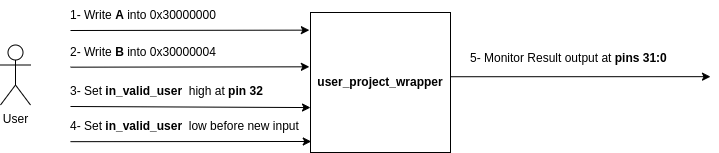

The diagram above was exported from draw.io. Its source (the exported page's mxGraphModel, read from the mxfile embedded in the PNG):
<mxGraphModel dx="1629" dy="482" grid="1" gridSize="10" guides="1" tooltips="1" connect="1" arrows="1" fold="1" page="1" pageScale="1" pageWidth="850" pageHeight="1100" math="0" shadow="0">
  <root>
    <mxCell id="0" />
    <mxCell id="1" parent="0" />
    <mxCell id="2" value="&lt;b&gt;user_project_wrapper&lt;/b&gt;" style="whiteSpace=wrap;html=1;" vertex="1" parent="1">
      <mxGeometry x="280" y="742" width="140" height="140" as="geometry" />
    </mxCell>
    <mxCell id="3" value="User" style="shape=umlActor;verticalLabelPosition=bottom;verticalAlign=top;html=1;outlineConnect=0;" vertex="1" parent="1">
      <mxGeometry x="-30" y="774.5" width="30" height="60" as="geometry" />
    </mxCell>
    <mxCell id="4" style="edgeStyle=orthogonalEdgeStyle;rounded=0;orthogonalLoop=1;jettySize=auto;html=1;" edge="1" parent="1">
      <mxGeometry relative="1" as="geometry">
        <mxPoint x="420" y="808" as="sourcePoint" />
        <mxPoint x="680" y="806.17" as="targetPoint" />
        <Array as="points">
          <mxPoint x="420" y="806.17" />
        </Array>
      </mxGeometry>
    </mxCell>
    <mxCell id="5" value="" style="endArrow=classic;html=1;rounded=0;entryX=-0.008;entryY=0.126;entryDx=0;entryDy=0;entryPerimeter=0;" edge="1" target="2" parent="1">
      <mxGeometry width="50" height="50" relative="1" as="geometry">
        <mxPoint x="40" y="760" as="sourcePoint" />
        <mxPoint x="220" y="760" as="targetPoint" />
      </mxGeometry>
    </mxCell>
    <mxCell id="6" value="1- Write &lt;b&gt;A&lt;/b&gt; into 0x30000000" style="text;html=1;align=left;verticalAlign=middle;rounded=0;overflow=width;noLabel=0;expand=1;autosize=1;resizeWidth=1;whiteSpace=wrap;resizable=0;resizeHeight=0;autosizeGrid=1;" vertex="1" parent="1">
      <mxGeometry x="40" y="730" width="170" height="30" as="geometry" />
    </mxCell>
    <mxCell id="7" value="" style="endArrow=classic;html=1;rounded=0;entryX=-0.008;entryY=0.388;entryDx=0;entryDy=0;entryPerimeter=0;" edge="1" target="2" parent="1">
      <mxGeometry width="50" height="50" relative="1" as="geometry">
        <mxPoint x="40" y="796.67" as="sourcePoint" />
        <mxPoint x="220" y="796.67" as="targetPoint" />
      </mxGeometry>
    </mxCell>
    <mxCell id="8" value="2- Write &lt;b&gt;B&lt;/b&gt;&amp;nbsp;into 0x30000004" style="text;html=1;align=left;verticalAlign=middle;rounded=0;overflow=width;noLabel=0;expand=1;autosize=1;resizeWidth=1;whiteSpace=wrap;resizable=0;resizeHeight=0;autosizeGrid=1;" vertex="1" parent="1">
      <mxGeometry x="40" y="766.67" width="170" height="30" as="geometry" />
    </mxCell>
    <mxCell id="9" value="" style="endArrow=classic;html=1;rounded=0;entryX=0;entryY=0.679;entryDx=0;entryDy=0;entryPerimeter=0;" edge="1" target="2" parent="1">
      <mxGeometry width="50" height="50" relative="1" as="geometry">
        <mxPoint x="40" y="836" as="sourcePoint" />
        <mxPoint x="220" y="836" as="targetPoint" />
      </mxGeometry>
    </mxCell>
    <mxCell id="10" value="3- Set &lt;b&gt;in_valid_user&amp;nbsp;&lt;/b&gt;&amp;nbsp;high at &lt;b&gt;pin&lt;/b&gt; &lt;b&gt;32&lt;/b&gt;" style="text;html=1;align=left;verticalAlign=middle;rounded=0;overflow=width;noLabel=0;expand=1;autosize=1;resizeWidth=1;whiteSpace=wrap;resizable=0;resizeHeight=0;autosizeGrid=1;" vertex="1" parent="1">
      <mxGeometry x="40" y="806" width="220" height="30" as="geometry" />
    </mxCell>
    <mxCell id="11" value="" style="endArrow=classic;html=1;rounded=0;entryX=0.926;entryY=0.994;entryDx=0;entryDy=0;entryPerimeter=0;" edge="1" target="12" parent="1">
      <mxGeometry width="50" height="50" relative="1" as="geometry">
        <mxPoint x="40" y="871.17" as="sourcePoint" />
        <mxPoint x="220" y="871.17" as="targetPoint" />
      </mxGeometry>
    </mxCell>
    <mxCell id="12" value="4- Set &lt;b&gt;in_valid_user&amp;nbsp;&lt;/b&gt;&amp;nbsp;low before new input&amp;nbsp;" style="text;html=1;align=left;verticalAlign=middle;rounded=0;overflow=width;noLabel=0;expand=1;autosize=1;resizeWidth=1;whiteSpace=wrap;resizable=0;resizeHeight=0;autosizeGrid=1;" vertex="1" parent="1">
      <mxGeometry x="40" y="841.17" width="260" height="30" as="geometry" />
    </mxCell>
    <mxCell id="13" value="5- Monitor Result output at &lt;b&gt;pins&lt;/b&gt; &lt;b&gt;31:0&lt;/b&gt;" style="text;html=1;align=left;verticalAlign=middle;rounded=0;overflow=width;noLabel=0;expand=1;autosize=1;resizeWidth=1;whiteSpace=wrap;resizable=0;resizeHeight=0;autosizeGrid=1;" vertex="1" parent="1">
      <mxGeometry x="440" y="772.8399999999999" width="220" height="30" as="geometry" />
    </mxCell>
  </root>
</mxGraphModel>